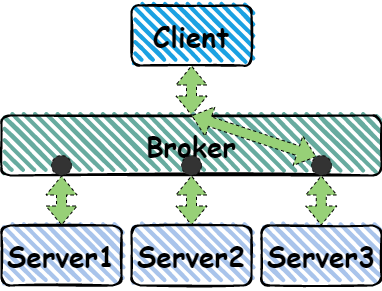

The diagram above was exported from draw.io. Its source (the exported page's mxGraphModel, read from the mxfile embedded in the PNG):
<mxGraphModel dx="1422" dy="762" grid="1" gridSize="10" guides="1" tooltips="1" connect="1" arrows="1" fold="1" page="1" pageScale="1" pageWidth="827" pageHeight="1169" math="0" shadow="0">
  <root>
    <mxCell id="0" />
    <mxCell id="1" parent="0" />
    <mxCell id="3nNtX-ZYsZZgdUE53XwY-2" value="" style="edgeStyle=orthogonalEdgeStyle;rounded=0;orthogonalLoop=1;jettySize=auto;html=1;shape=flexArrow;startArrow=block;dashed=1;fillColor=#97D077;" edge="1" parent="1" source="kz-BiX2BDjWikZzgNcYL-57" target="3nNtX-ZYsZZgdUE53XwY-1">
      <mxGeometry relative="1" as="geometry" />
    </mxCell>
    <mxCell id="kz-BiX2BDjWikZzgNcYL-57" value="&lt;h1&gt;Client&lt;/h1&gt;" style="rounded=1;whiteSpace=wrap;html=1;strokeWidth=2;fillWeight=4;hachureGap=8;hachureAngle=45;fillColor=#1ba1e2;sketch=1;fontFamily=Comic Sans MS;fontSize=14;" parent="1" vertex="1">
      <mxGeometry x="354" y="150" width="120" height="60" as="geometry" />
    </mxCell>
    <mxCell id="3nNtX-ZYsZZgdUE53XwY-7" value="" style="edgeStyle=orthogonalEdgeStyle;shape=flexArrow;rounded=0;orthogonalLoop=1;jettySize=auto;html=1;dashed=1;startArrow=block;fillColor=#97D077;" edge="1" parent="1" source="3nNtX-ZYsZZgdUE53XwY-1" target="3nNtX-ZYsZZgdUE53XwY-4">
      <mxGeometry relative="1" as="geometry" />
    </mxCell>
    <mxCell id="3nNtX-ZYsZZgdUE53XwY-1" value="&lt;h1&gt;Broker&lt;/h1&gt;" style="rounded=1;whiteSpace=wrap;html=1;strokeWidth=2;fillWeight=4;hachureGap=8;hachureAngle=45;fillColor=#67AB9F;sketch=1;fontFamily=Comic Sans MS;fontSize=14;" vertex="1" parent="1">
      <mxGeometry x="224" y="260" width="380" height="60" as="geometry" />
    </mxCell>
    <mxCell id="3nNtX-ZYsZZgdUE53XwY-6" style="edgeStyle=orthogonalEdgeStyle;shape=flexArrow;rounded=0;orthogonalLoop=1;jettySize=auto;html=1;entryX=0.158;entryY=1;entryDx=0;entryDy=0;entryPerimeter=0;dashed=1;startArrow=block;fillColor=#97D077;" edge="1" parent="1" source="3nNtX-ZYsZZgdUE53XwY-3" target="3nNtX-ZYsZZgdUE53XwY-1">
      <mxGeometry relative="1" as="geometry" />
    </mxCell>
    <mxCell id="3nNtX-ZYsZZgdUE53XwY-3" value="&lt;h1&gt;Server1&lt;/h1&gt;" style="rounded=1;whiteSpace=wrap;html=1;strokeWidth=2;fillWeight=4;hachureGap=8;hachureAngle=45;fillColor=#A9C4EB;sketch=1;fontFamily=Comic Sans MS;fontSize=14;" vertex="1" parent="1">
      <mxGeometry x="224" y="370" width="120" height="60" as="geometry" />
    </mxCell>
    <mxCell id="3nNtX-ZYsZZgdUE53XwY-4" value="&lt;h1&gt;Server2&lt;/h1&gt;" style="rounded=1;whiteSpace=wrap;html=1;strokeWidth=2;fillWeight=4;hachureGap=8;hachureAngle=45;fillColor=#A9C4EB;sketch=1;fontFamily=Comic Sans MS;fontSize=14;" vertex="1" parent="1">
      <mxGeometry x="354" y="370" width="120" height="60" as="geometry" />
    </mxCell>
    <mxCell id="3nNtX-ZYsZZgdUE53XwY-5" value="&lt;h1&gt;Server3&lt;/h1&gt;" style="rounded=1;whiteSpace=wrap;html=1;strokeWidth=2;fillWeight=4;hachureGap=8;hachureAngle=45;fillColor=#A9C4EB;sketch=1;fontFamily=Comic Sans MS;fontSize=14;" vertex="1" parent="1">
      <mxGeometry x="484" y="370" width="120" height="60" as="geometry" />
    </mxCell>
    <mxCell id="3nNtX-ZYsZZgdUE53XwY-9" value="" style="edgeStyle=orthogonalEdgeStyle;shape=flexArrow;rounded=0;orthogonalLoop=1;jettySize=auto;html=1;dashed=1;startArrow=block;fillColor=#97D077;" edge="1" parent="1">
      <mxGeometry relative="1" as="geometry">
        <mxPoint x="543.7600000000002" y="320" as="sourcePoint" />
        <mxPoint x="543.7600000000002" y="370" as="targetPoint" />
      </mxGeometry>
    </mxCell>
    <mxCell id="3nNtX-ZYsZZgdUE53XwY-10" value="" style="ellipse;whiteSpace=wrap;html=1;aspect=fixed;dashed=1;fillColor=#333333;" vertex="1" parent="1">
      <mxGeometry x="274" y="300" width="20" height="20" as="geometry" />
    </mxCell>
    <mxCell id="3nNtX-ZYsZZgdUE53XwY-11" value="" style="ellipse;whiteSpace=wrap;html=1;aspect=fixed;dashed=1;fillColor=#333333;" vertex="1" parent="1">
      <mxGeometry x="404" y="300" width="20" height="20" as="geometry" />
    </mxCell>
    <mxCell id="3nNtX-ZYsZZgdUE53XwY-12" value="" style="ellipse;whiteSpace=wrap;html=1;aspect=fixed;dashed=1;fillColor=#333333;" vertex="1" parent="1">
      <mxGeometry x="534" y="300" width="20" height="20" as="geometry" />
    </mxCell>
    <mxCell id="3nNtX-ZYsZZgdUE53XwY-14" value="" style="endArrow=classic;startArrow=classic;html=1;rounded=0;dashed=1;fillColor=#97D077;shape=flexArrow;entryX=0.249;entryY=0.066;entryDx=0;entryDy=0;entryPerimeter=0;exitX=0.5;exitY=0;exitDx=0;exitDy=0;" edge="1" parent="1" source="3nNtX-ZYsZZgdUE53XwY-1" target="3nNtX-ZYsZZgdUE53XwY-12">
      <mxGeometry width="50" height="50" relative="1" as="geometry">
        <mxPoint x="454" y="290" as="sourcePoint" />
        <mxPoint x="534" y="280" as="targetPoint" />
      </mxGeometry>
    </mxCell>
  </root>
</mxGraphModel>